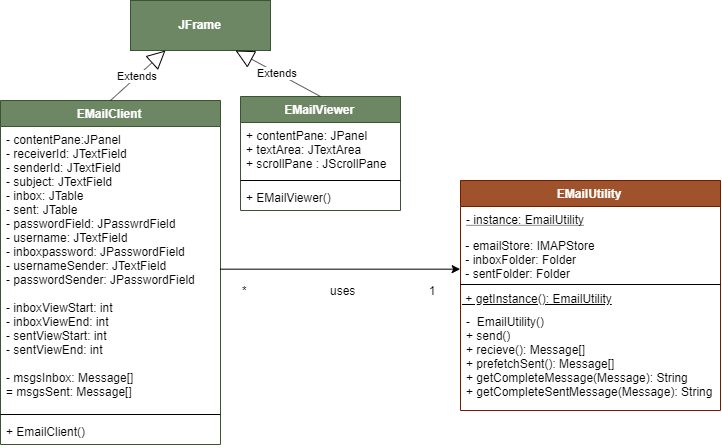

The diagram above was exported from draw.io. Its source (the exported page's mxGraphModel, read from the mxfile embedded in the PNG):
<mxGraphModel dx="1497" dy="728" grid="1" gridSize="10" guides="1" tooltips="1" connect="1" arrows="1" fold="1" page="1" pageScale="1" pageWidth="827" pageHeight="1169" math="0" shadow="0">
  <root>
    <mxCell id="0" />
    <mxCell id="1" parent="0" />
    <mxCell id="Zf3B_kbUm62IRaCFAqCG-5" value="&lt;p style=&quot;margin: 0px ; margin-top: 4px ; text-align: center&quot;&gt;&lt;br&gt;&lt;b&gt;JFrame&lt;/b&gt;&lt;/p&gt;" style="verticalAlign=top;align=left;overflow=fill;fontSize=12;fontFamily=Helvetica;html=1;fillColor=#6d8764;strokeColor=#3A5431;fontColor=#ffffff;" vertex="1" parent="1">
      <mxGeometry x="330" y="140" width="140" height="50" as="geometry" />
    </mxCell>
    <mxCell id="Zf3B_kbUm62IRaCFAqCG-6" value="EMailClient" style="swimlane;fontStyle=1;align=center;verticalAlign=top;childLayout=stackLayout;horizontal=1;startSize=26;horizontalStack=0;resizeParent=1;resizeParentMax=0;resizeLast=0;collapsible=1;marginBottom=0;fillColor=#6d8764;strokeColor=#3A5431;fontColor=#ffffff;" vertex="1" parent="1">
      <mxGeometry x="200" y="240" width="220" height="344" as="geometry" />
    </mxCell>
    <mxCell id="Zf3B_kbUm62IRaCFAqCG-7" value="- contentPane:JPanel&#10;- receiverId: JTextField&#10;- senderId: JTextField&#10;- subject: JTextField&#10;- inbox: JTable&#10;- sent: JTable&#10;- passwordField: JPasswrdField&#10;- username: JTextField&#10;- inboxpassword: JPasswordField&#10;- usernameSender: JTextField&#10;- passwordSender: JPasswordField&#10;&#10;- inboxViewStart: int&#10;- inboxViewEnd: int&#10;- sentViewStart: int&#10;- sentViewEnd: int&#10;&#10;- msgsInbox: Message[]&#10;= msgsSent: Message[]&#10;&#10;&#10;&#10;" style="text;strokeColor=none;fillColor=none;align=left;verticalAlign=top;spacingLeft=4;spacingRight=4;overflow=hidden;rotatable=0;points=[[0,0.5],[1,0.5]];portConstraint=eastwest;" vertex="1" parent="Zf3B_kbUm62IRaCFAqCG-6">
      <mxGeometry y="26" width="220" height="284" as="geometry" />
    </mxCell>
    <mxCell id="Zf3B_kbUm62IRaCFAqCG-8" value="" style="line;strokeWidth=1;fillColor=none;align=left;verticalAlign=middle;spacingTop=-1;spacingLeft=3;spacingRight=3;rotatable=0;labelPosition=right;points=[];portConstraint=eastwest;" vertex="1" parent="Zf3B_kbUm62IRaCFAqCG-6">
      <mxGeometry y="310" width="220" height="8" as="geometry" />
    </mxCell>
    <mxCell id="Zf3B_kbUm62IRaCFAqCG-9" value="+ EmailClient()" style="text;strokeColor=none;fillColor=none;align=left;verticalAlign=top;spacingLeft=4;spacingRight=4;overflow=hidden;rotatable=0;points=[[0,0.5],[1,0.5]];portConstraint=eastwest;" vertex="1" parent="Zf3B_kbUm62IRaCFAqCG-6">
      <mxGeometry y="318" width="220" height="26" as="geometry" />
    </mxCell>
    <mxCell id="Zf3B_kbUm62IRaCFAqCG-10" value="EMailViewer" style="swimlane;fontStyle=1;align=center;verticalAlign=top;childLayout=stackLayout;horizontal=1;startSize=26;horizontalStack=0;resizeParent=1;resizeParentMax=0;resizeLast=0;collapsible=1;marginBottom=0;fillColor=#6d8764;strokeColor=#3A5431;fontColor=#ffffff;" vertex="1" parent="1">
      <mxGeometry x="440" y="236" width="160" height="114" as="geometry" />
    </mxCell>
    <mxCell id="Zf3B_kbUm62IRaCFAqCG-11" value="+ contentPane: JPanel&#10;+ textArea: JTextArea&#10;+ scrollPane : JScrollPane" style="text;strokeColor=none;fillColor=none;align=left;verticalAlign=top;spacingLeft=4;spacingRight=4;overflow=hidden;rotatable=0;points=[[0,0.5],[1,0.5]];portConstraint=eastwest;" vertex="1" parent="Zf3B_kbUm62IRaCFAqCG-10">
      <mxGeometry y="26" width="160" height="54" as="geometry" />
    </mxCell>
    <mxCell id="Zf3B_kbUm62IRaCFAqCG-12" value="" style="line;strokeWidth=1;fillColor=none;align=left;verticalAlign=middle;spacingTop=-1;spacingLeft=3;spacingRight=3;rotatable=0;labelPosition=right;points=[];portConstraint=eastwest;" vertex="1" parent="Zf3B_kbUm62IRaCFAqCG-10">
      <mxGeometry y="80" width="160" height="8" as="geometry" />
    </mxCell>
    <mxCell id="Zf3B_kbUm62IRaCFAqCG-13" value="+ EMailViewer()" style="text;strokeColor=none;fillColor=none;align=left;verticalAlign=top;spacingLeft=4;spacingRight=4;overflow=hidden;rotatable=0;points=[[0,0.5],[1,0.5]];portConstraint=eastwest;" vertex="1" parent="Zf3B_kbUm62IRaCFAqCG-10">
      <mxGeometry y="88" width="160" height="26" as="geometry" />
    </mxCell>
    <mxCell id="Zf3B_kbUm62IRaCFAqCG-14" value="Extends" style="endArrow=block;endSize=16;endFill=0;html=1;entryX=0.25;entryY=1;entryDx=0;entryDy=0;exitX=0.5;exitY=0;exitDx=0;exitDy=0;" edge="1" parent="1" source="Zf3B_kbUm62IRaCFAqCG-6" target="Zf3B_kbUm62IRaCFAqCG-5">
      <mxGeometry width="160" relative="1" as="geometry">
        <mxPoint x="160" y="210" as="sourcePoint" />
        <mxPoint x="320" y="210" as="targetPoint" />
      </mxGeometry>
    </mxCell>
    <mxCell id="Zf3B_kbUm62IRaCFAqCG-15" value="Extends" style="endArrow=block;endSize=16;endFill=0;html=1;entryX=0.75;entryY=1;entryDx=0;entryDy=0;exitX=0.5;exitY=0;exitDx=0;exitDy=0;" edge="1" parent="1" source="Zf3B_kbUm62IRaCFAqCG-10" target="Zf3B_kbUm62IRaCFAqCG-5">
      <mxGeometry width="160" relative="1" as="geometry">
        <mxPoint x="540" y="180" as="sourcePoint" />
        <mxPoint x="700" y="180" as="targetPoint" />
      </mxGeometry>
    </mxCell>
    <mxCell id="Zf3B_kbUm62IRaCFAqCG-16" value="EMailUtility" style="swimlane;fontStyle=1;align=center;verticalAlign=top;childLayout=stackLayout;horizontal=1;startSize=26;horizontalStack=0;resizeParent=1;resizeParentMax=0;resizeLast=0;collapsible=1;marginBottom=0;fillColor=#a0522d;strokeColor=#6D1F00;fontColor=#ffffff;" vertex="1" parent="1">
      <mxGeometry x="660" y="320" width="260" height="230" as="geometry" />
    </mxCell>
    <mxCell id="Zf3B_kbUm62IRaCFAqCG-17" value="- instance: EmailUtility" style="text;strokeColor=none;fillColor=none;align=left;verticalAlign=top;spacingLeft=4;spacingRight=4;overflow=hidden;rotatable=0;points=[[0,0.5],[1,0.5]];portConstraint=eastwest;fontStyle=4" vertex="1" parent="Zf3B_kbUm62IRaCFAqCG-16">
      <mxGeometry y="26" width="260" height="26" as="geometry" />
    </mxCell>
    <mxCell id="Zf3B_kbUm62IRaCFAqCG-20" value="&amp;nbsp;- emailStore: IMAPStore&lt;br&gt;&amp;nbsp;- inboxFolder: Folder&lt;br&gt;&amp;nbsp;- sentFolder: Folder" style="text;html=1;strokeColor=none;fillColor=none;align=left;verticalAlign=top;whiteSpace=wrap;rounded=0;" vertex="1" parent="Zf3B_kbUm62IRaCFAqCG-16">
      <mxGeometry y="52" width="260" height="48" as="geometry" />
    </mxCell>
    <mxCell id="Zf3B_kbUm62IRaCFAqCG-18" value="" style="line;strokeWidth=1;fillColor=none;align=left;verticalAlign=middle;spacingTop=-1;spacingLeft=3;spacingRight=3;rotatable=0;labelPosition=right;points=[];portConstraint=eastwest;" vertex="1" parent="Zf3B_kbUm62IRaCFAqCG-16">
      <mxGeometry y="100" width="260" height="8" as="geometry" />
    </mxCell>
    <mxCell id="Zf3B_kbUm62IRaCFAqCG-21" value="&amp;nbsp;+ getInstance(): EmailUtility" style="text;html=1;strokeColor=none;fillColor=none;align=left;verticalAlign=middle;whiteSpace=wrap;rounded=0;fontStyle=4" vertex="1" parent="Zf3B_kbUm62IRaCFAqCG-16">
      <mxGeometry y="108" width="260" height="20" as="geometry" />
    </mxCell>
    <mxCell id="Zf3B_kbUm62IRaCFAqCG-19" value="-  EmailUtility()&#10;+ send()&#10;+ recieve(): Message[]&#10;+ prefetchSent(): Message[]&#10;+ getCompleteMessage(Message): String&#10;+ getCompleteSentMessage(Message): String&#10;" style="text;strokeColor=none;fillColor=none;align=left;verticalAlign=top;spacingLeft=4;spacingRight=4;overflow=hidden;rotatable=0;points=[[0,0.5],[1,0.5]];portConstraint=eastwest;" vertex="1" parent="Zf3B_kbUm62IRaCFAqCG-16">
      <mxGeometry y="128" width="260" height="102" as="geometry" />
    </mxCell>
    <mxCell id="Zf3B_kbUm62IRaCFAqCG-22" style="edgeStyle=orthogonalEdgeStyle;rounded=0;orthogonalLoop=1;jettySize=auto;html=1;exitX=1;exitY=0.5;exitDx=0;exitDy=0;entryX=0;entryY=0.75;entryDx=0;entryDy=0;" edge="1" parent="1" source="Zf3B_kbUm62IRaCFAqCG-7" target="Zf3B_kbUm62IRaCFAqCG-20">
      <mxGeometry relative="1" as="geometry" />
    </mxCell>
    <mxCell id="Zf3B_kbUm62IRaCFAqCG-26" value="*&amp;nbsp; &amp;nbsp; &amp;nbsp; &amp;nbsp; &amp;nbsp; &amp;nbsp; &amp;nbsp; &amp;nbsp; &amp;nbsp; &amp;nbsp; &amp;nbsp; &amp;nbsp; &amp;nbsp;uses&amp;nbsp; &amp;nbsp; &amp;nbsp; &amp;nbsp; &amp;nbsp; &amp;nbsp; &amp;nbsp; &amp;nbsp; &amp;nbsp; &amp;nbsp; &amp;nbsp; 1" style="text;html=1;strokeColor=none;fillColor=none;align=left;verticalAlign=middle;whiteSpace=wrap;rounded=0;" vertex="1" parent="1">
      <mxGeometry x="440" y="420" width="200" height="20" as="geometry" />
    </mxCell>
  </root>
</mxGraphModel>